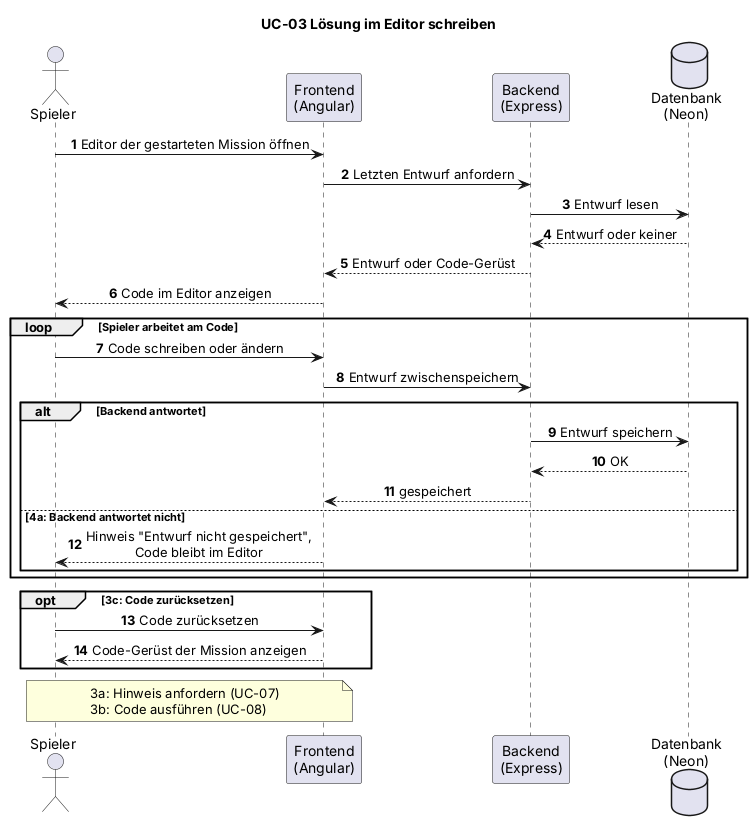

The diagram above was rendered by PlantUML. Its source (embedded in the PNG):
@startuml UC-03_sequence
' Sequenzdiagramm UC-03 (Abschnitt 4.3 der Spezifikation)
' Autor: Marco. Entwurf aus Basic Flow und Alternative Flows, vom Team zu bestaetigen.
title UC-03 Lösung im Editor schreiben
skinparam shadowing false
skinparam defaultFontName Arial
skinparam sequenceMessageAlign center
autonumber
actor "Spieler" as S
participant "Frontend\n(Angular)" as FE
participant "Backend\n(Express)" as BE
database "Datenbank\n(Neon)" as DB
S -> FE : Editor der gestarteten Mission öffnen
FE -> BE : Letzten Entwurf anfordern
BE -> DB : Entwurf lesen
DB --> BE : Entwurf oder keiner
BE --> FE : Entwurf oder Code-Gerüst
FE --> S : Code im Editor anzeigen
loop Spieler arbeitet am Code
  S -> FE : Code schreiben oder ändern
  FE -> BE : Entwurf zwischenspeichern
  alt Backend antwortet
    BE -> DB : Entwurf speichern
    DB --> BE : OK
    BE --> FE : gespeichert
  else 4a: Backend antwortet nicht
    FE --> S : Hinweis "Entwurf nicht gespeichert",\nCode bleibt im Editor
  end
end
opt 3c: Code zurücksetzen
  S -> FE : Code zurücksetzen
  FE --> S : Code-Gerüst der Mission anzeigen
end
note over S, FE : 3a: Hinweis anfordern (UC-07)\n3b: Code ausführen (UC-08)
@enduml